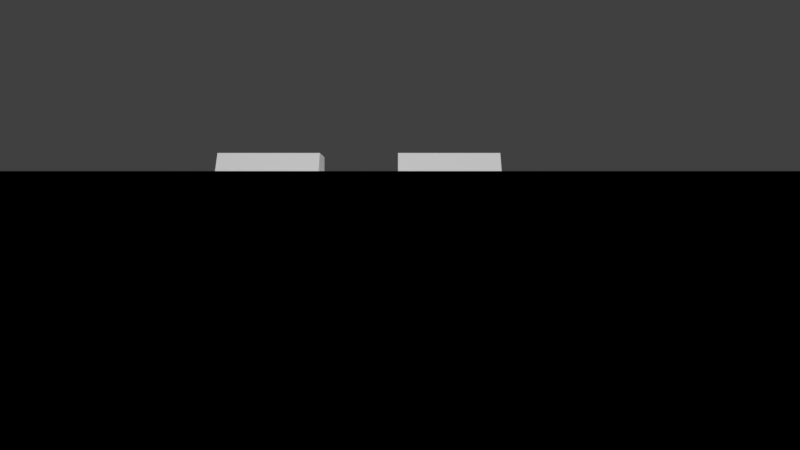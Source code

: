 # Source: robo_soldier.blend  (saved by Blender 2.79.0; exported with 4.5.12 LTS)
import bpy
from mathutils import Matrix  # noqa: F401  (used for matrix-valued properties, if any)

bpy.ops.wm.read_factory_settings(use_empty=True)
scene = bpy.context.scene
scene.name = 'Scene'

# ---- collections
col_collection_1 = bpy.data.collections.new('Collection 1'); scene.collection.children.link(col_collection_1)
col_collection_2 = bpy.data.collections.new('Collection 2'); scene.collection.children.link(col_collection_2)
col_collection_3 = bpy.data.collections.new('Collection 3'); scene.collection.children.link(col_collection_3)
col_collection_6 = bpy.data.collections.new('Collection 6'); scene.collection.children.link(col_collection_6)
col_collection_6.hide_render = True
col_collection_6.hide_viewport = True

# ---- materials (node trees are filled in below, after node groups)
mat_badan = bpy.data.materials.new('Badan')
mat_badan.alpha_threshold = 0.0
mat_badan.use_transparent_shadow = False
mat_badan.roughness = 0.5
mat_kaki = bpy.data.materials.new('Kaki')
mat_kaki.alpha_threshold = 0.0
mat_kaki.use_transparent_shadow = False
mat_kaki.roughness = 0.5
mat_pergelangan_tangan = bpy.data.materials.new('Pergelangan tangan')
mat_pergelangan_tangan.alpha_threshold = 0.0
mat_pergelangan_tangan.use_transparent_shadow = False
mat_pergelangan_tangan.roughness = 0.5
mat_lengan = bpy.data.materials.new('Lengan')
mat_lengan.alpha_threshold = 0.0
mat_lengan.use_transparent_shadow = False
mat_lengan.roughness = 0.5
mat_bahu = bpy.data.materials.new('Bahu')
mat_bahu.alpha_threshold = 0.0
mat_bahu.use_transparent_shadow = False
mat_bahu.roughness = 0.5
mat_pinggul = bpy.data.materials.new('Pinggul')
mat_pinggul.alpha_threshold = 0.0
mat_pinggul.use_transparent_shadow = False
mat_pinggul.roughness = 0.5
mat_leher = bpy.data.materials.new('Leher')
mat_leher.alpha_threshold = 0.0
mat_leher.use_transparent_shadow = False
mat_leher.roughness = 0.5
mat_kepala = bpy.data.materials.new('Kepala')
mat_kepala.alpha_threshold = 0.0
mat_kepala.use_transparent_shadow = False
mat_kepala.roughness = 0.5

# ---- material node trees

# ---- world
world_world = bpy.data.worlds.new('World'); scene.world = world_world
world_world.color = (0.05088, 0.05088, 0.05088)
world_world.use_sun_shadow = False
world_world.sun_shadow_jitter_overblur = 0.0
world_world.cycles.sampling_method = 'MANUAL'

# ---- cameras
cam_camera = bpy.data.cameras.new('Camera')
cam_camera.clip_end = 1e+04
cam_camera.lens = 15.0
cam_camera.sensor_width = 32.0
cam_camera.sensor_height = 18.0
cam_camera.display_size = 2.0
cam_camera.dof.focus_distance = 0.0
cam_camera.dof.aperture_fstop = 128.0
cam_camera.dof.aperture_blades = 6

# ---- lights
light_hemi = bpy.data.lights.new('Hemi', 'SUN')
light_hemi.transmission_factor = 0.0
light_hemi.angle = 0.1993
light_hemi.energy = 1.0
light_hemi.shadow_buffer_clip_start = 0.5
light_hemi.shadow_soft_size = 0.1
light_hemi.shadow_cascade_max_distance = 1000.0
light_lamp = bpy.data.lights.new('Lamp', 'SUN')
light_lamp.transmission_factor = 0.0
light_lamp.cutoff_distance = 30.0
light_lamp.angle = 0.1993
light_lamp.energy = 1.0
light_lamp.shadow_buffer_clip_start = 1.001
light_lamp.shadow_soft_size = 0.1
light_lamp.shadow_cascade_max_distance = 1000.0

# ---- meshes
me_cube_003 = bpy.data.meshes.new('Cube.003')
me_cube_003.from_pydata([(0.2497, 0.09816, -0.8197), (0.2497, 0.1091, -0.3477), (0.2497, -0.09816, -0.7332), (0.2497, -0.1091, -0.3477), (0.06902, 0.09816, -0.8197), (0.06902, -0.09816, -0.7332), (0.07984, 0.1091, -0.4698), (0.192, 0.1091, -0.3477), (0.192, -0.1091, -0.3477), (0.07984, -0.1091, -0.4698), (0.2497, -0.09816, -0.8748), (0.06902, -0.09816, -0.8748), (0.2497, 0.09816, -1.143), (0.06902, 0.09816, -1.143), (0.2497, -0.1261, -1.152), (0.06902, -0.1261, -1.152), (0.2497, 0.1208, -0.8287), (0.06902, 0.1208, -0.8287), (0.06902, 0.1017, -0.7591), (0.2497, 0.1017, -0.7591), (0.06902, -0.1261, -1.205), (0.2497, -0.1261, -1.205), (0.2497, 0.09816, -1.207), (0.06902, 0.09816, -1.207), (0.06902, 0.2186, -1.143), (0.2497, 0.2186, -1.143), (0.06902, 0.2186, -1.207), (0.2497, 0.2186, -1.207), (0.06902, 0.3024, -1.166), (0.2497, 0.3024, -1.166), (0.06902, 0.3024, -1.207), (0.2497, 0.3024, -1.207), (0.06902, -0.135, -1.154), (0.2497, -0.135, -1.154), (0.06902, -0.135, -1.204), (0.2497, -0.135, -1.204), (0.06902, -0.1432, -1.16), (0.2497, -0.1432, -1.16), (0.06902, -0.1432, -1.198), (0.2497, -0.1432, -1.198), (1.255, 0.08171, 0.09722), (1.255, 0.08171, 0.1758), (1.255, -0.08171, 0.09722), (1.255, -0.08171, 0.1758), (1.141, 0.08171, 0.01239), (1.091, 0.08171, 0.1758), (1.141, -0.08171, 0.01239), (1.091, -0.08171, 0.1758), (1.34, -0.08171, 0.1107), (1.34, 0.08171, 0.1107), (1.34, 0.08171, 0.1624), (1.34, -0.08171, 0.1624), (1.152, 0.04452, 0.02787), (1.152, 0.04452, 0.1169), (1.152, -0.04452, 0.02787), (1.152, -0.04452, 0.1169), (1.014, 0.04452, 0.02787), (1.014, 0.04452, 0.1169), (1.014, -0.04452, 0.02787), (1.014, -0.04452, 0.1169), (1.11, -0.08987, 0.2337), (1.11, 0.08987, 0.2337), (1.066, -0.08987, 0.2154), (1.066, 0.08987, 0.2154), (1.047, -0.08987, 0.1712), (1.047, 0.08987, 0.1712), (1.066, -0.08987, 0.1269), (1.066, 0.08987, 0.1269), (1.11, -0.08987, 0.1086), (1.11, 0.08987, 0.1086), (1.154, -0.08987, 0.1269), (1.154, 0.08987, 0.1269), (1.173, -0.08987, 0.1712), (1.173, 0.08987, 0.1712), (1.154, -0.08987, 0.2154), (1.154, 0.08987, 0.2154), (0.8007, 0.08958, 0.005728), (0.8007, 0.08958, 0.1849), (0.7185, -0.08958, 0.005728), (0.7185, -0.08958, 0.1849), (1.005, 0.08958, 0.005728), (1.118, 0.08958, 0.1849), (1.005, -0.08958, 0.005728), (1.118, -0.08958, 0.1849), (0.816, 0.0807, 0.01469), (0.816, 0.0807, 0.1761), (0.816, -0.0807, 0.01469), (0.816, -0.0807, 0.1761), (0.6117, 0.0807, 0.01469), (0.6117, 0.0807, 0.1761), (0.6117, -0.0807, 0.01469), (0.6117, -0.0807, 0.1761), (0.6227, 0.08958, 0.005728), (0.6227, 0.08958, 0.1849), (0.7049, -0.08958, 0.005728), (0.7049, -0.08958, 0.1849), (0.3052, 0.08958, 0.005728), (0.3052, 0.08958, 0.1849), (0.3052, -0.08958, 0.005728), (0.3052, -0.08958, 0.1849), (0.4481, 0.1031, 0.2347), (0.4481, -0.1031, 0.2347), (0.2419, 0.1031, -0.01015), (0.2419, 0.1031, 0.2347), (0.2419, -0.1031, -0.01015), (0.2419, -0.1031, 0.2347), (0.4928, 0.1031, 0.2637), (0.4928, -0.1031, 0.2637), (0.4481, 0.1031, 0.1929), (0.2995, 0.1031, -0.01015), (0.2995, -0.1031, -0.01015), (0.4481, -0.1031, 0.1929), (0.2073, 0.1746, -0.3326), (0.2073, 0.1746, -0.2976), (0.2073, -0.1746, -0.3326), (0.2073, -0.1746, -0.2976), (-0.2073, 0.1746, -0.3326), (-0.2073, 0.1746, -0.2976), (-0.2073, -0.1746, -0.3326), (-0.2073, -0.1746, -0.2976), (0.05465, -0.1746, -0.4886), (0.05465, 0.1746, -0.4886), (-0.05465, -0.1746, -0.4886), (-0.05465, 0.1746, -0.4886), (-0.816, 0.0807, 0.01469), (-0.816, 0.0807, 0.1761), (-0.816, -0.0807, 0.01469), (-0.816, -0.0807, 0.1761), (-0.6117, 0.0807, 0.01469), (-0.6117, 0.0807, 0.1761), (-0.6117, -0.0807, 0.01469), (-0.6117, -0.0807, 0.1761), (-0.6227, 0.08958, 0.005728), (-0.6227, 0.08958, 0.1849), (-0.7049, -0.08958, 0.005728), (-0.7049, -0.08958, 0.1849), (-0.3052, 0.08958, 0.005728), (-0.3052, 0.08958, 0.1849), (-0.3052, -0.08958, 0.005728), (-0.3052, -0.08958, 0.1849), (-0.4481, 0.1031, 0.2347), (-0.4481, -0.1031, 0.2347), (-0.2419, 0.1031, -0.01015), (-0.2419, 0.1031, 0.2347), (-0.2419, -0.1031, -0.01015), (-0.2419, -0.1031, 0.2347), (-0.4928, 0.1031, 0.2637), (-0.4928, -0.1031, 0.2637), (-0.4481, 0.1031, 0.1929), (-0.2995, 0.1031, -0.01015), (-0.2995, -0.1031, -0.01015), (-0.4481, -0.1031, 0.1929), (-0.2497, 0.09816, -0.8197), (-0.2497, 0.1091, -0.3477), (-0.2497, -0.09816, -0.7332), (-0.2497, -0.1091, -0.3477), (-0.06902, 0.09816, -0.8197), (-0.06902, -0.09816, -0.7332), (-0.07984, 0.1091, -0.4698), (-0.192, 0.1091, -0.3477), (-0.192, -0.1091, -0.3477), (-0.07984, -0.1091, -0.4698), (-0.2497, -0.09816, -0.8748), (-0.06902, -0.09816, -0.8748), (-0.2497, 0.09816, -1.143), (-0.06902, 0.09816, -1.143), (-0.2497, -0.1261, -1.152), (-0.06902, -0.1261, -1.152), (-0.2497, 0.1208, -0.8287), (-0.06902, 0.1208, -0.8287), (-0.06902, 0.1017, -0.7591), (-0.2497, 0.1017, -0.7591), (-0.06902, -0.1261, -1.205), (-0.2497, -0.1261, -1.205), (-0.2497, 0.09816, -1.207), (-0.06902, 0.09816, -1.207), (-0.06902, 0.2186, -1.143), (-0.2497, 0.2186, -1.143), (-0.06902, 0.2186, -1.207), (-0.2497, 0.2186, -1.207), (-0.06902, 0.3024, -1.166), (-0.2497, 0.3024, -1.166), (-0.06902, 0.3024, -1.207), (-0.2497, 0.3024, -1.207), (-0.06902, -0.135, -1.154), (-0.2497, -0.135, -1.154), (-0.06902, -0.135, -1.204), (-0.2497, -0.135, -1.204), (-0.06902, -0.1432, -1.16), (-0.2497, -0.1432, -1.16), (-0.06902, -0.1432, -1.198), (-0.2497, -0.1432, -1.198), (0.1026, 0.1026, 0.1685), (0.1026, 0.1026, 0.2799), (0.1026, -0.1026, 0.1685), (0.1026, -0.1026, 0.2799), (-0.1026, 0.1026, 0.1685), (-0.1026, 0.1026, 0.2799), (-0.1026, -0.1026, 0.1685), (-0.1026, -0.1026, 0.2799), (-1.11, -0.08987, 0.2337), (-1.11, 0.08987, 0.2337), (-1.066, -0.08987, 0.2154), (-1.066, 0.08987, 0.2154), (-1.047, -0.08987, 0.1712), (-1.047, 0.08987, 0.1712), (-1.066, -0.08987, 0.1269), (-1.066, 0.08987, 0.1269), (-1.11, -0.08987, 0.1086), (-1.11, 0.08987, 0.1086), (-1.154, -0.08987, 0.1269), (-1.154, 0.08987, 0.1269), (-1.173, -0.08987, 0.1712), (-1.173, 0.08987, 0.1712), (-1.154, -0.08987, 0.2154), (-1.154, 0.08987, 0.2154), (0.2483, 0.1715, -0.3104), (0.2483, 0.1715, 0.2072), (0.2483, -0.1715, -0.3104), (0.2483, -0.1715, 0.2072), (-0.2483, 0.1715, -0.3104), (-0.2483, 0.1715, 0.2072), (-0.2483, -0.1715, -0.3104), (-0.2483, -0.1715, 0.2072), (0.1281, 0.1281, 0.247), (0.1281, 0.1281, 0.5032), (-0.1281, 0.1281, 0.247), (-0.1281, 0.1281, 0.5032), (0.01703, 0.1281, 0.247), (-0.01703, 0.1281, 0.247), (-0.01703, 0.1281, 0.5032), (0.01703, 0.1281, 0.5032), (0.1281, 0.1281, 0.3751), (-0.1281, 0.1281, 0.3751), (-0.03039, 0.1281, 0.3621), (0.03039, 0.1281, 0.3621), (0.04451, 0.1281, 0.4168), (0.04451, 0.1281, 0.4757), (0.1006, 0.1281, 0.4757), (0.1006, 0.1281, 0.4168), (-0.1006, 0.1281, 0.4168), (-0.1006, 0.1281, 0.4757), (-0.04451, 0.1281, 0.4757), (-0.04451, 0.1281, 0.4168), (0.1006, 0.1139, 0.4168), (0.1006, 0.1139, 0.4757), (0.04451, 0.1139, 0.4757), (-0.1006, 0.1139, 0.4757), (-0.04451, 0.1139, 0.4757), (-0.1006, 0.1139, 0.4168), (0.04451, 0.1139, 0.4168), (-0.04451, 0.1139, 0.4168), (-0.01461, 0.1483, 0.4519), (0.01461, 0.1483, 0.4519), (-0.02607, 0.1591, 0.3597), (0.02607, 0.1591, 0.3597), (-0.1179, 0.1335, 0.3711), (-0.1281, 0.1281, 0.247), (-0.01703, 0.1281, 0.247), (0.1281, 0.1281, 0.247), (0.01703, 0.1281, 0.247), (-0.03039, 0.141, 0.3621), (0.03039, 0.141, 0.3621), (0.1179, 0.1335, 0.3711), (0.1281, 0.1281, 0.247), (0.1281, 0.1281, 0.5032), (0.1281, -0.1281, 0.247), (0.1281, -0.1281, 0.5032), (-0.1281, 0.1281, 0.247), (-0.1281, 0.1281, 0.5032), (-0.1281, -0.1281, 0.247), (-0.1281, -0.1281, 0.5032), (-1.152, 0.04452, 0.02787), (-1.152, 0.04452, 0.1169), (-1.152, -0.04452, 0.02787), (-1.152, -0.04452, 0.1169), (-1.014, 0.04452, 0.02787), (-1.014, 0.04452, 0.1169), (-1.014, -0.04452, 0.02787), (-1.014, -0.04452, 0.1169), (-1.255, 0.08171, 0.09722), (-1.255, 0.08171, 0.1758), (-1.255, -0.08171, 0.09722), (-1.255, -0.08171, 0.1758), (-1.141, 0.08171, 0.01239), (-1.091, 0.08171, 0.1758), (-1.141, -0.08171, 0.01239), (-1.091, -0.08171, 0.1758), (-1.34, -0.08171, 0.1107), (-1.34, 0.08171, 0.1107), (-1.34, 0.08171, 0.1624), (-1.34, -0.08171, 0.1624), (-0.8007, 0.08958, 0.005728), (-0.8007, 0.08958, 0.1849), (-0.7185, -0.08958, 0.005728), (-0.7185, -0.08958, 0.1849), (-1.005, 0.08958, 0.005728), (-1.118, 0.08958, 0.1849), (-1.005, -0.08958, 0.005728), (-1.118, -0.08958, 0.1849)], [], [(0, 1, 3, 2), (4, 6, 7, 1, 0), (2, 3, 8, 9, 5), (0, 2, 10), (5, 9, 6, 4), (8, 7, 6, 9), (8, 3, 1, 7), (5, 11, 10, 2), (5, 4, 11), (11, 15, 14, 10), (14, 12, 0, 10), (15, 11, 4, 13), (12, 19, 0), (4, 18, 13), (18, 19, 16, 17), (4, 0, 19, 18), (19, 12, 16), (18, 17, 13), (13, 17, 16, 12), (12, 14, 21, 22), (21, 20, 23, 22), (15, 13, 23, 20), (15, 20, 34, 32), (12, 22, 27, 25), (27, 26, 30, 31), (22, 23, 26, 27), (23, 13, 24, 26), (13, 12, 25, 24), (28, 29, 31, 30), (25, 27, 31, 29), (24, 25, 29, 28), (26, 24, 28, 30), (32, 34, 38, 36), (14, 15, 32, 33), (21, 14, 33, 35), (20, 21, 35, 34), (37, 36, 38, 39), (34, 35, 39, 38), (35, 33, 37, 39), (33, 32, 36, 37), (41, 43, 51, 50), (42, 43, 47, 46), (46, 47, 45, 44), (44, 45, 41, 40), (42, 46, 44, 40), (47, 43, 41, 45), (49, 50, 51, 48), (42, 40, 49, 48), (43, 42, 48, 51), (40, 41, 50, 49), (52, 53, 55, 54), (54, 55, 59, 58), (58, 59, 57, 56), (56, 57, 53, 52), (54, 58, 56, 52), (59, 55, 53, 57), (60, 61, 63, 62), (62, 63, 65, 64), (64, 65, 67, 66), (66, 67, 69, 68), (68, 69, 71, 70), (70, 71, 73, 72), (63, 61, 75, 73, 71, 69, 67, 65), (72, 73, 75, 74), (74, 75, 61, 60), (60, 62, 64, 66, 68, 70, 72, 74), (76, 78, 79, 77), (78, 82, 83, 79), (82, 80, 81, 83), (80, 76, 77, 81), (78, 76, 80, 82), (83, 81, 77, 79), (84, 85, 87, 86), (86, 87, 91, 90), (90, 91, 89, 88), (88, 89, 85, 84), (86, 90, 88, 84), (91, 87, 85, 89), (92, 93, 95, 94), (94, 95, 99, 98), (98, 99, 97, 96), (96, 97, 93, 92), (94, 98, 96, 92), (99, 95, 93, 97), (102, 103, 100, 108, 109), (104, 105, 103, 102), (110, 111, 101, 105, 104), (108, 100, 101, 111), (105, 107, 106, 103), (100, 101, 107, 106), (100, 103, 106), (105, 101, 107), (110, 109, 108, 111), (110, 104, 102, 109), (112, 113, 115, 114), (114, 115, 119, 118), (118, 119, 117, 116), (116, 117, 113, 112), (116, 112, 121, 123), (119, 115, 113, 117), (120, 122, 123, 121), (114, 118, 122, 120), (112, 114, 120, 121), (118, 116, 123, 122), (124, 126, 127, 125), (126, 130, 131, 127), (130, 128, 129, 131), (128, 124, 125, 129), (126, 124, 128, 130), (131, 129, 125, 127), (132, 134, 135, 133), (134, 138, 139, 135), (138, 136, 137, 139), (136, 132, 133, 137), (134, 132, 136, 138), (139, 137, 133, 135), (142, 149, 148, 140, 143), (144, 142, 143, 145), (150, 144, 145, 141, 151), (148, 151, 141, 140), (145, 143, 146, 147), (140, 146, 147, 141), (140, 146, 143), (145, 147, 141), (150, 151, 148, 149), (150, 149, 142, 144), (152, 154, 155, 153), (156, 152, 153, 159, 158), (154, 157, 161, 160, 155), (152, 162, 154), (157, 156, 158, 161), (160, 161, 158, 159), (160, 159, 153, 155), (157, 154, 162, 163), (157, 163, 156), (163, 162, 166, 167), (166, 162, 152, 164), (167, 165, 156, 163), (164, 152, 171), (156, 165, 170), (170, 169, 168, 171), (156, 170, 171, 152), (171, 168, 164), (170, 165, 169), (165, 164, 168, 169), (164, 174, 173, 166), (173, 174, 175, 172), (167, 172, 175, 165), (167, 184, 186, 172), (164, 177, 179, 174), (179, 183, 182, 178), (174, 179, 178, 175), (175, 178, 176, 165), (165, 176, 177, 164), (180, 182, 183, 181), (177, 181, 183, 179), (176, 180, 181, 177), (178, 182, 180, 176), (184, 188, 190, 186), (166, 185, 184, 167), (173, 187, 185, 166), (172, 186, 187, 173), (189, 191, 190, 188), (186, 190, 191, 187), (187, 191, 189, 185), (185, 189, 188, 184), (192, 193, 195, 194), (194, 195, 199, 198), (198, 199, 197, 196), (196, 197, 193, 192), (200, 202, 203, 201), (202, 204, 205, 203), (204, 206, 207, 205), (206, 208, 209, 207), (208, 210, 211, 209), (210, 212, 213, 211), (203, 205, 207, 209, 211, 213, 215, 201), (212, 214, 215, 213), (214, 200, 201, 215), (200, 214, 212, 210, 208, 206, 204, 202), (216, 217, 219, 218), (218, 219, 223, 222), (222, 223, 221, 220), (220, 221, 217, 216), (218, 222, 220, 216), (223, 219, 217, 221), (237, 238, 245, 246), (243, 240, 249, 251), (235, 234, 254, 255), (224, 228, 260, 259), (233, 234, 261, 256), (232, 224, 259, 263), (235, 231, 237, 236), (231, 225, 238, 237), (225, 232, 239, 238), (232, 235, 236, 239), (233, 227, 241, 240), (227, 230, 242, 241), (230, 234, 243, 242), (234, 233, 240, 243), (250, 246, 245, 244), (249, 247, 248, 251), (236, 237, 246, 250), (241, 242, 248, 247), (242, 243, 251, 248), (238, 239, 244, 245), (240, 241, 247, 249), (239, 236, 250, 244), (254, 252, 253, 255), (234, 230, 252, 254), (231, 235, 255, 253), (230, 231, 253, 252), (258, 261, 262, 260), (257, 256, 261, 258), (260, 262, 263, 259), (229, 226, 257, 258), (235, 232, 263, 262), (228, 229, 258, 260), (234, 235, 262, 261), (226, 233, 256, 257), (264, 265, 267, 266), (266, 267, 271, 270), (270, 271, 269, 268), (266, 270, 268, 264), (271, 267, 265, 269), (272, 274, 275, 273), (274, 278, 279, 275), (278, 276, 277, 279), (276, 272, 273, 277), (274, 272, 276, 278), (279, 277, 273, 275), (281, 290, 291, 283), (282, 286, 287, 283), (286, 284, 285, 287), (284, 280, 281, 285), (282, 280, 284, 286), (287, 285, 281, 283), (289, 288, 291, 290), (282, 288, 289, 280), (283, 291, 288, 282), (280, 289, 290, 281), (292, 293, 295, 294), (294, 295, 299, 298), (298, 299, 297, 296), (296, 297, 293, 292), (294, 298, 296, 292), (299, 295, 293, 297)])
me_cube_003.polygons.foreach_set('material_index', [1, 1, 1, 1, 1, 1, 1, 1, 1, 1, 1, 1, 1, 1, 1, 1, 1, 1, 1, 1, 1, 1, 1, 1, 1, 1, 1, 1, 1, 1, 1, 1, 1, 1, 1, 1, 1, 1, 1, 1, 2, 2, 2, 2, 2, 2, 2, 2, 2, 2, 2, 2, 2, 2, 2, 2, 2, 2, 2, 2, 2, 2, 2, 2, 2, 2, 3, 3, 3, 3, 3, 3, 3, 3, 3, 3, 3, 3, 3, 3, 3, 3, 3, 3, 4, 4, 4, 4, 4, 4, 4, 4, 4, 4, 5, 5, 5, 5, 5, 5, 5, 5, 5, 5, 3, 3, 3, 3, 3, 3, 3, 3, 3, 3, 3, 3, 4, 4, 4, 4, 4, 4, 4, 4, 4, 4, 1, 1, 1, 1, 1, 1, 1, 1, 1, 1, 1, 1, 1, 1, 1, 1, 1, 1, 1, 1, 1, 1, 1, 1, 1, 1, 1, 1, 1, 1, 1, 1, 1, 1, 1, 1, 1, 1, 1, 1, 6, 6, 6, 6, 2, 2, 2, 2, 2, 2, 2, 2, 2, 2, 0, 0, 0, 0, 0, 0, 7, 7, 7, 7, 7, 7, 7, 7, 7, 7, 7, 7, 7, 7, 7, 7, 7, 7, 7, 7, 7, 7, 7, 7, 7, 7, 7, 7, 7, 7, 7, 7, 7, 7, 7, 7, 7, 7, 7, 2, 2, 2, 2, 2, 2, 2, 2, 2, 2, 2, 2, 2, 2, 2, 2, 3, 3, 3, 3, 3, 3])
me_cube_003.materials.append(mat_badan)
me_cube_003.materials.append(mat_kaki)
me_cube_003.materials.append(mat_pergelangan_tangan)
me_cube_003.materials.append(mat_lengan)
me_cube_003.materials.append(mat_bahu)
me_cube_003.materials.append(mat_pinggul)
me_cube_003.materials.append(mat_leher)
me_cube_003.materials.append(mat_kepala)
me_cube_003.use_remesh_preserve_volume = False
me_cube_003.use_remesh_preserve_attributes = False
me_cube_003.use_mirror_vertex_groups = False
me_cube_003.update()
me_cube = bpy.data.meshes.new('Cube')
me_cube.from_pydata([(-0.1894, -0.1894, 0.0), (-0.1894, -0.1894, 1.721), (-0.1894, 0.1894, 0.0), (-0.1894, 0.1894, 1.721), (0.1894, -0.1894, 0.0), (0.1894, -0.1894, 1.721), (0.1894, 0.1894, 0.0), (0.1894, 0.1894, 1.721)], [], [(0, 1, 3, 2), (2, 3, 7, 6), (6, 7, 5, 4), (4, 5, 1, 0), (2, 6, 4, 0), (7, 3, 1, 5)])
me_cube.use_remesh_preserve_volume = False
me_cube.use_remesh_preserve_attributes = False
me_cube.use_mirror_vertex_groups = False
me_cube.update()
arm_soldier_armature = bpy.data.armatures.new('Soldier Armature')  # bones are not reproduced
arm_armature_002 = bpy.data.armatures.new('Armature.002')  # bones are not reproduced

# ---- objects
ob_soldier_visiblemesh = bpy.data.objects.new('soldier_visibleMesh', me_cube_003)
ob_hemi = bpy.data.objects.new('Hemi', light_hemi)
ob_soldier = bpy.data.objects.new('soldier', me_cube)
ob_soldier_vcampos = bpy.data.objects.new('soldier_vCamPos', None)
ob_soldiercam = bpy.data.objects.new('soldierCam', cam_camera)
ob_sun = bpy.data.objects.new('Sun', light_lamp)
ob_soldier_bone = bpy.data.objects.new('Soldier Bone', arm_soldier_armature)
ob_metarig = bpy.data.objects.new('metarig', arm_armature_002)

# ---- transforms, parenting, visibility, modifiers, constraints
ob_soldier_visiblemesh.parent = ob_soldier_bone
ob_soldier_visiblemesh.matrix_parent_inverse = Matrix(((1.0, 0.0, 0.0, 0.0), (0.0, 1.0, 0.0, 0.0), (0.0, 0.0, 1.0, -0.8181), (0.0, 0.0, 0.0, 1.0)))
ob_soldier_visiblemesh.location = (0.0, 0.0, 1.208)
ob_soldier_visiblemesh.lineart.crease_threshold = 0.0
_vg = ob_soldier_visiblemesh.vertex_groups.new(name='Seluruh')
_vg.add([0, 1, 2, 3, 4, 5, 6, 7, 8, 9, 10, 11, 12, 13, 14, 15, 16, 17, 18, 19, 20, 21, 22, 23, 24, 25, 26, 27, 28, 29, 30, 31, 32, 33, 34, 35, 36, 37, 38, 39, 40, 41, 42, 43, 44, 45, 46, 47, 48, 49, 50, 51, 52, 53, 54, 55, 56, 57, 58, 59, 60, 61, 62, 63, 64, 65, 66, 67, 68, 69, 70, 71, 72, 73, 74, 75, 76, 77, 78, 79, 80, 81, 82, 83, 84, 85, 86, 87, 88, 89, 90, 91, 92, 93, 94, 95, 96, 97, 98, 99, 100, 101, 102, 103, 104, 105, 106, 107, 108, 109, 110, 111, 112, 113, 114, 115, 116, 117, 118, 119, 120, 121, 122, 123, 124, 125, 126, 127, 128, 129, 130, 131, 132, 133, 134, 135, 136, 137, 138, 139, 140, 141, 142, 143, 144, 145, 146, 147, 148, 149, 150, 151, 152, 153, 154, 155, 156, 157, 158, 159, 160, 161, 162, 163, 164, 165, 166, 167, 168, 169, 170, 171, 172, 173, 174, 175, 176, 177, 178, 179, 180, 181, 182, 183, 184, 185, 186, 187, 188, 189, 190, 191, 192, 193, 194, 195, 196, 197, 198, 199, 200, 201, 202, 203, 204, 205, 206, 207, 208, 209, 210, 211, 212, 213, 214, 215, 216, 217, 218, 219, 220, 221, 222, 223, 224, 225, 226, 227, 228, 229, 230, 231, 232, 233, 234, 235, 236, 237, 238, 239, 240, 241, 242, 243, 244, 245, 246, 247, 248, 249, 250, 251, 252, 253, 254, 255, 256, 257, 258, 259, 260, 261, 262, 263, 264, 265, 266, 267, 268, 269, 270, 271, 272, 273, 274, 275, 276, 277, 278, 279, 280, 281, 282, 283, 284, 285, 286, 287, 288, 289, 290, 291, 292, 293, 294, 295, 296, 297, 298, 299], 1.0, 'REPLACE')
_vg = ob_soldier_visiblemesh.vertex_groups.new(name='Badan')
_vg.add([216, 217, 218, 219, 220, 221, 222, 223], 1.0, 'REPLACE')
_vg = ob_soldier_visiblemesh.vertex_groups.new(name='Leher')
_vg.add([192, 193, 194, 195, 196, 197, 198, 199], 1.0, 'REPLACE')
_vg = ob_soldier_visiblemesh.vertex_groups.new(name='Kepala')
_vg.add([224, 225, 226, 227, 228, 229, 230, 231, 232, 233, 234, 235, 236, 237, 238, 239, 240, 241, 242, 243, 244, 245, 246, 247, 248, 249, 250, 251, 252, 253, 254, 255, 256, 257, 258, 259, 260, 261, 262, 263, 264, 265, 266, 267, 268, 269, 270, 271], 1.0, 'REPLACE')
_vg = ob_soldier_visiblemesh.vertex_groups.new(name='Pinggul')
_vg.add([112, 113, 114, 115, 116, 117, 118, 119, 120, 121, 122, 123], 1.0, 'REPLACE')
_vg = ob_soldier_visiblemesh.vertex_groups.new(name='Kaki kanan atas')
_vg.add([0, 1, 2, 3, 4, 5, 6, 7, 8, 9], 1.0, 'REPLACE')
_vg = ob_soldier_visiblemesh.vertex_groups.new(name='Kaki kanan bawah')
_vg.add([0, 4, 10, 11, 12, 13, 14, 15, 16, 17, 18, 19], 1.0, 'REPLACE')
_vg = ob_soldier_visiblemesh.vertex_groups.new(name='Pergelangan kaki kanan')
_vg.add([12, 13, 14, 15, 20, 21, 22, 23, 24, 25, 26, 27, 28, 29, 30, 31, 32, 33, 34, 35, 36, 37, 38, 39], 1.0, 'REPLACE')
_vg = ob_soldier_visiblemesh.vertex_groups.new(name='Kaki kiri atas')
_vg.add([152, 153, 154, 155, 156, 157, 158, 159, 160, 161], 1.0, 'REPLACE')
_vg = ob_soldier_visiblemesh.vertex_groups.new(name='Kaki kiri bawah')
_vg.add([152, 156, 162, 163, 164, 165, 166, 167, 168, 169, 170, 171], 1.0, 'REPLACE')
_vg = ob_soldier_visiblemesh.vertex_groups.new(name='Pergelangan kaki kiri')
_vg.add([164, 165, 166, 167, 172, 173, 174, 175, 176, 177, 178, 179, 180, 181, 182, 183, 184, 185, 186, 187, 188, 189, 190, 191], 1.0, 'REPLACE')
_vg = ob_soldier_visiblemesh.vertex_groups.new(name='Bahu tangan kanan')
_vg.add([88, 89, 90, 91, 92, 93, 94, 95, 96, 97, 98, 99], 1.0, 'REPLACE')
_vg = ob_soldier_visiblemesh.vertex_groups.new(name='Lengan tangan kanan')
_vg.add([56, 57, 58, 59, 60, 61, 62, 63, 64, 65, 66, 67, 68, 69, 70, 71, 72, 73, 74, 75, 76, 77, 78, 79, 80, 81, 82, 83, 84, 85, 86, 87], 1.0, 'REPLACE')
_vg = ob_soldier_visiblemesh.vertex_groups.new(name='Pergelangan tangan kanan')
_vg.add([40, 41, 42, 43, 44, 45, 46, 47, 48, 49, 50, 51, 52, 53, 54, 55], 1.0, 'REPLACE')
_vg = ob_soldier_visiblemesh.vertex_groups.new(name='Bahu tangan kiri')
_vg.add([128, 129, 130, 131, 132, 133, 134, 135, 136, 137, 138, 139], 1.0, 'REPLACE')
_vg = ob_soldier_visiblemesh.vertex_groups.new(name='Lengan tangan kiri')
_vg.add([124, 125, 126, 127, 200, 201, 202, 203, 204, 205, 206, 207, 208, 209, 210, 211, 212, 213, 214, 215, 276, 277, 278, 279, 292, 293, 294, 295, 296, 297, 298, 299], 1.0, 'REPLACE')
_vg = ob_soldier_visiblemesh.vertex_groups.new(name='Pergelangan tangan kiri')
_vg.add([272, 273, 274, 275, 280, 281, 282, 283, 284, 285, 286, 287, 288, 289, 290, 291], 1.0, 'REPLACE')
_vg = ob_soldier_visiblemesh.vertex_groups.new(name='Bone')
_vg.add([100, 101, 102, 103, 104, 105, 106, 107, 108, 109, 110, 111], 1.0, 'REPLACE')
_vg = ob_soldier_visiblemesh.vertex_groups.new(name='Bone.001')
_vg.add([140, 141, 142, 143, 144, 145, 146, 147, 148, 149, 150, 151], 1.0, 'REPLACE')
_m = ob_soldier_visiblemesh.modifiers.new('Armature', 'ARMATURE')
_m.object = ob_soldier_bone
ob_hemi.location = (3.067, 2.91, 4.799)
ob_hemi.rotation_euler = (0.3318, -0.4984, 3.588)
ob_hemi.lineart.crease_threshold = 0.0
ob_soldier.location = (0.0, 0.0, 0.0)
ob_soldier.lineart.crease_threshold = 0.0
ob_soldier_vcampos.parent = ob_soldier_bone
ob_soldier_vcampos.matrix_parent_inverse = Matrix(((1.0, 3.02e-07, 0.0, -0.0), (-6.442e-14, 1.192e-07, 1.0, -1.479), (3.02e-07, -1.0, 0.0, -0.0), (0.0, 0.0, 0.0, 1.0)))
ob_soldier_vcampos.location = (0.0, 0.0, 1.432)
ob_soldier_vcampos.empty_display_type = 'ARROWS'
ob_soldier_vcampos.empty_image_offset = (0.0, 0.0)
ob_soldier_vcampos.lineart.crease_threshold = 0.0
ob_soldiercam.parent = ob_soldier_vcampos
ob_soldiercam.matrix_parent_inverse = Matrix(((1.0, 0.0, 0.0, -0.0), (0.0, 1.0, 0.0, -0.0), (0.0, 0.0, 1.0, -1.432), (0.0, 0.0, 0.0, 1.0)))
ob_soldiercam.location = (0.07258, 0.1139, 1.654)
ob_soldiercam.rotation_euler = (1.571, -0.0, 0.0)
ob_soldiercam.scale = (0.1666, 0.1666, 0.1666)
ob_soldiercam.lineart.crease_threshold = 0.0
ob_sun.location = (4.076, 1.005, 10.44)
ob_sun.rotation_euler = (0.6503, 0.05522, 1.866)
ob_sun.lock_rotations_4d = False
ob_sun.empty_display_type = 'ARROWS'
ob_sun.color = (0.0, 0.0, 0.0, 0.0)
ob_sun.lineart.crease_threshold = 0.0
ob_soldier_bone.parent = ob_soldier
ob_soldier_bone.location = (0.0, 0.0, 0.8181)
ob_soldier_bone.lineart.crease_threshold = 0.0
ob_metarig.location = (0.0, 0.0, 0.0)
ob_metarig.lineart.crease_threshold = 0.0

# ---- collection membership
col_collection_1.objects.link(ob_soldier_visiblemesh)
col_collection_1.objects.link(ob_hemi)
col_collection_2.objects.link(ob_soldier)
col_collection_2.objects.link(ob_soldier_vcampos)
col_collection_2.objects.link(ob_soldiercam)
col_collection_2.objects.link(ob_sun)
col_collection_3.objects.link(ob_soldier_bone)
col_collection_6.objects.link(ob_metarig)

# ---- scene / render settings (as saved in the file)
scene.camera = ob_soldiercam
scene.frame_start = 1; scene.frame_end = 250; scene.frame_set(0)
scene.render.engine = 'BLENDER_EEVEE_NEXT'
scene.render.image_settings.color_mode = 'RGB'
scene.render.image_settings.compression = 90
scene.render.resolution_x = 1366
scene.render.resolution_y = 768
scene.render.dither_intensity = 0.0
scene.cycles.use_denoising = False
scene.cycles.samples = 128
scene.cycles.sampling_pattern = 'TABULATED_SOBOL'
scene.cycles.light_sampling_threshold = 0.0
scene.cycles.use_adaptive_sampling = False
scene.cycles.use_light_tree = False
scene.cycles.blur_glossy = 0.0
scene.cycles.sample_clamp_indirect = 0.0
scene.view_settings.view_transform = 'Standard'
bpy.context.view_layer.update()
